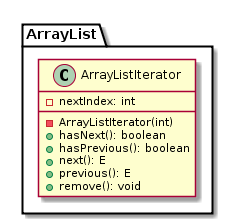

The diagram above was rendered by PlantUML. Its source (embedded in the PNG):
@startuml

    class ArrayList.ArrayListIterator {
        -nextIndex: int
        -ArrayListIterator(int)
        +hasNext(): boolean
        +hasPrevious(): boolean
        +next(): E
        +previous(): E
        +remove(): void
    }

@enduml